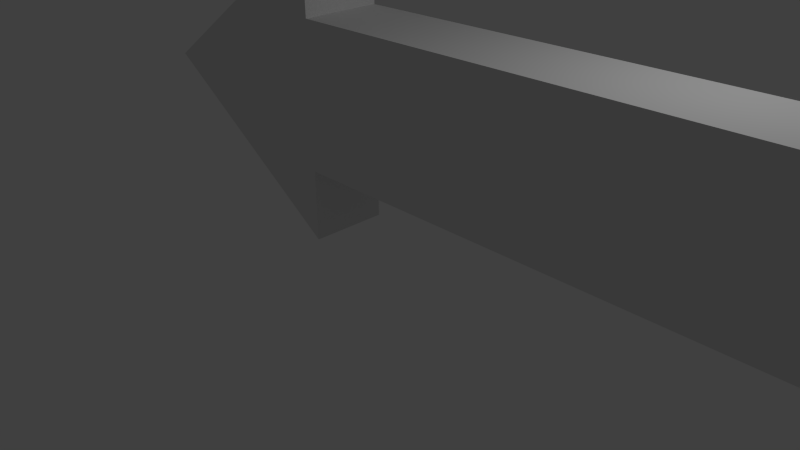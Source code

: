 # Source: arrow.blend  (saved by Blender 2.69.0; exported with 4.5.12 LTS)
import bpy
from mathutils import Matrix  # noqa: F401  (used for matrix-valued properties, if any)

bpy.ops.wm.read_factory_settings(use_empty=True)
scene = bpy.context.scene
scene.name = 'Scene'

# ---- collections
col_collection_1 = bpy.data.collections.new('Collection 1'); scene.collection.children.link(col_collection_1)

# ---- materials (node trees are filled in below, after node groups)
mat_material = bpy.data.materials.new('Material')
mat_material.alpha_threshold = 0.0
mat_material.use_transparent_shadow = False
mat_material.roughness = 0.5
mat_material.line_color = (0.0, 0.0, 0.0, 1.0)

# ---- material node trees

# ---- world
world_world = bpy.data.worlds.new('World'); scene.world = world_world
world_world.color = (0.05088, 0.05088, 0.05088)
world_world.use_sun_shadow = False
world_world.sun_shadow_jitter_overblur = 0.0
world_world.cycles.sampling_method = 'MANUAL'
world_world.cycles.sample_map_resolution = 256

# ---- cameras
cam_camera = bpy.data.cameras.new('Camera')
cam_camera.clip_end = 100.0
cam_camera.lens = 35.0
cam_camera.sensor_width = 32.0
cam_camera.sensor_height = 18.0
cam_camera.ortho_scale = 7.314
cam_camera.dof.focus_distance = 0.0
cam_camera.dof.aperture_fstop = 128.0

# ---- lights
light_lamp = bpy.data.lights.new('Lamp', 'POINT')
light_lamp.transmission_factor = 0.0
light_lamp.cutoff_distance = 30.0
light_lamp.energy = 100.0
light_lamp.shadow_buffer_clip_start = 1.001
light_lamp.shadow_soft_size = 0.1
light_lamp.shadow_maximum_resolution = 0.006
light_lamp.use_absolute_resolution = True
light_lamp.cycles.use_multiple_importance_sampling = False

# ---- meshes
me_cube = bpy.data.meshes.new('Cube')
me_cube.from_pydata([(6.214, 1.0, -1.0), (6.214, -0.1115, -1.0), (-1.0, -0.1115, -1.0), (-1.0, 1.0, -1.0), (6.214, 1.0, 1.0), (6.214, -0.1115, 1.0), (-1.0, -0.1115, 1.0), (-1.0, 1.0, 1.0), (-1.0, -0.1115, -2.0), (-1.0, 1.0, -2.0), (-1.0, -0.1115, 2.0), (-1.0, 1.0, 2.0), (-4.0, -0.1115, 0.0), (-4.0, 1.0, 0.0)], [], [(0, 1, 2, 3), (4, 7, 6, 5), (0, 4, 5, 1), (1, 5, 6, 2), (2, 6, 7, 3), (4, 0, 3, 7), (2, 8, 9, 3), (7, 11, 10, 6), (11, 13, 12, 10), (9, 8, 12, 13), (9, 13, 11, 7, 3), (2, 6, 10, 12, 8)])
me_cube.materials.append(mat_material)
me_cube.use_remesh_preserve_volume = False
me_cube.use_remesh_preserve_attributes = False
me_cube.use_mirror_vertex_groups = False
me_cube.update()

# ---- objects
ob_cube = bpy.data.objects.new('Cube', me_cube)
ob_lamp = bpy.data.objects.new('Lamp', light_lamp)
ob_camera = bpy.data.objects.new('Camera', cam_camera)

# ---- transforms, parenting, visibility, modifiers, constraints
ob_cube.location = (0.0, 0.0, 1.882)
ob_cube.lock_rotations_4d = False
ob_cube.empty_display_type = 'ARROWS'
ob_cube.lineart.crease_threshold = 0.0
ob_lamp.location = (4.076, 1.005, 5.904)
ob_lamp.rotation_euler = (0.6503, 0.05522, 1.866)
ob_lamp.lock_rotations_4d = False
ob_lamp.empty_display_type = 'ARROWS'
ob_lamp.color = (0.0, 0.0, 0.0, 0.0)
ob_lamp.lineart.crease_threshold = 0.0
ob_camera.location = (7.481, -6.508, 5.344)
ob_camera.rotation_euler = (1.109, 0.01082, 0.8149)
ob_camera.lock_rotations_4d = False
ob_camera.empty_display_type = 'ARROWS'
ob_camera.color = (0.0, 0.0, 0.0, 0.0)
ob_camera.display_type = 'WIRE'
ob_camera.lineart.crease_threshold = 0.0

# ---- collection membership
col_collection_1.objects.link(ob_cube)
col_collection_1.objects.link(ob_lamp)
col_collection_1.objects.link(ob_camera)

# ---- scene / render settings (as saved in the file)
scene.camera = ob_camera
scene.frame_start = 1; scene.frame_end = 250; scene.frame_set(1)
scene.render.engine = 'BLENDER_EEVEE_NEXT'
scene.render.image_settings.compression = 90
scene.render.resolution_percentage = 50
scene.render.dither_intensity = 0.0
scene.cycles.use_denoising = False
scene.cycles.samples = 10
scene.cycles.sampling_pattern = 'TABULATED_SOBOL'
scene.cycles.light_sampling_threshold = 0.0
scene.cycles.use_adaptive_sampling = False
scene.cycles.use_light_tree = False
scene.cycles.blur_glossy = 0.0
scene.cycles.volume_bounces = 1
scene.cycles.pixel_filter_type = 'GAUSSIAN'
scene.cycles.sample_clamp_indirect = 0.0
scene.view_settings.view_transform = 'Standard'
bpy.context.view_layer.update()
